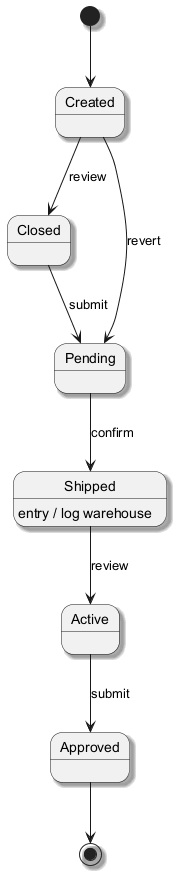

The diagram above was rendered by PlantUML. Its source (embedded in the PNG):
@startuml
skinparam backgroundColor #FFFFFF
skinparam classBackgroundColor #F3E5F5
skinparam classBorderColor #6A1B9A
skinparam shadowing true
[*] --> Created
Created --> Closed : review
Closed --> Pending : submit
Pending --> Shipped : confirm
Shipped --> Active : review
Shipped : entry / log warehouse
Active --> Approved : submit
Created --> Pending : revert
Approved --> [*]
@enduml